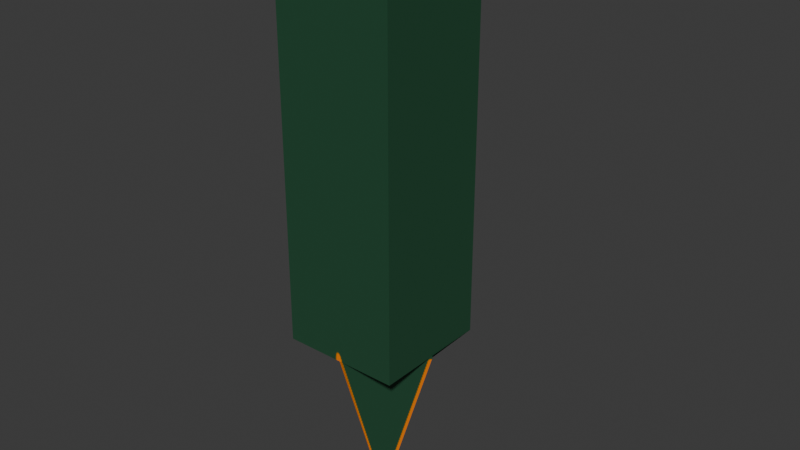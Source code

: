 # Source: kaijuTail.blend  (saved by Blender 4.5.91; exported with 4.5.12 LTS)
import bpy
from mathutils import Matrix  # noqa: F401  (used for matrix-valued properties, if any)

bpy.ops.wm.read_factory_settings(use_empty=True)
scene = bpy.context.scene
scene.name = 'Scene'

# ---- collections
col_collection = bpy.data.collections.new('Collection'); scene.collection.children.link(col_collection)

# ---- images (referenced by path relative to the original .blend; pixels are not part of the script)
import os
ASSET_DIR = os.environ.get("B2B_ASSET_DIR", "")  # directory of the original .blend (textures are referenced by path, not embedded)
HERE = os.path.dirname(os.path.abspath(__file__))  # packed textures are extracted next to this script under _unpacked/

def load_image(name, relpath, width, height, colorspace="sRGB"):
    """Load a texture the original file referenced (path relative to the .blend, or extracted next to this script)."""
    p = next((c for c in (os.path.join(HERE, relpath), os.path.join(ASSET_DIR, relpath)) if relpath and os.path.exists(c)), "")
    if p:
        img = bpy.data.images.load(p, check_existing=True)
        img.name = name
    else:  # same state as the original file: an image datablock whose file is absent (Cycles renders it pink)
        img = bpy.data.images.new(name, width, height)
        img.source = "FILE"
        img.filepath = "//" + (relpath or name)
    img.colorspace_settings.name = colorspace
    return img
img_kaijutail = load_image('kaijuTail', '_unpacked/kaijuTail.d98db769.png', 1024, 1024, 'sRGB')

# ---- materials (node trees are filled in below, after node groups)
mat_kaijutail = bpy.data.materials.new('kaijuTail')
mat_kaijutail.alpha_threshold = 0.0
mat_kaijutail.roughness = 0.5
mat_kaijutail.line_color = (0.0, 0.0, 0.0, 1.0)

# ---- material node trees
mat_kaijutail.use_nodes = True; mat_kaijutail.node_tree.nodes.clear()
_N = mat_kaijutail.node_tree.nodes; _L = mat_kaijutail.node_tree.links
n0 = _N.new('ShaderNodeOutputMaterial'); n0.name = 'Material Output'; n0.location = (200, 100)
n1 = _N.new('ShaderNodeBsdfPrincipled'); n1.name = 'Principled BSDF'; n1.location = (-200, 100)
n1.inputs[3].default_value = 1.45
n2 = _N.new('ShaderNodeTexImage'); n2.name = 'Image Texture'; n2.location = (-490, 75)
n2.image = img_kaijutail
_L.new(n1.outputs[0], n0.inputs[0])
_L.new(n2.outputs[0], n1.inputs[0])
n0.is_active_output = True

# ---- world
world_world = bpy.data.worlds.new('World'); scene.world = world_world
world_world.use_nodes = True; world_world.node_tree.nodes.clear()
_N = world_world.node_tree.nodes; _L = world_world.node_tree.links
n0 = _N.new('ShaderNodeOutputWorld'); n0.name = 'World Output'; n0.location = (200, 100)
n1 = _N.new('ShaderNodeBackground'); n1.name = 'Background'; n1.location = (-200, 100)
n1.inputs[0].default_value = (0.05088, 0.05088, 0.05088, 1.0)
_L.new(n1.outputs[0], n0.inputs[0])
n0.is_active_output = True
world_world.color = (0.05088, 0.05088, 0.05088)
world_world.sun_shadow_jitter_overblur = 0.0

# ---- meshes
me_cube = bpy.data.meshes.new('Cube')
me_cube.from_pydata([(1.0, 1.0, 3.39), (1.0, 1.0, -3.39), (1.0, -1.0, 3.39), (1.0, -1.0, -3.39), (-1.0, 1.0, 3.39), (-1.0, 1.0, -3.39), (-1.0, -1.0, 3.39), (-1.0, -1.0, -3.39), (1.0, 1.0, 2.712), (1.0, 1.0, 2.034), (1.0, 1.0, 1.356), (1.0, 1.0, 0.678), (1.0, 1.0, -1.192e-07), (1.0, 1.0, -0.678), (1.0, 1.0, -1.356), (1.0, 1.0, -2.034), (1.0, 1.0, -2.712), (-1.0, -1.0, -2.712), (-1.0, -1.0, -2.034), (-1.0, -1.0, -1.356), (-1.0, -1.0, -0.678), (-1.0, -1.0, 1.192e-07), (-1.0, -1.0, 0.678), (-1.0, -1.0, 1.356), (-1.0, -1.0, 2.034), (-1.0, -1.0, 2.712), (1.0, -1.0, 2.712), (1.0, -1.0, 2.034), (1.0, -1.0, 1.356), (1.0, -1.0, 0.678), (1.0, -1.0, -1.192e-07), (1.0, -1.0, -0.678), (1.0, -1.0, -1.356), (1.0, -1.0, -2.034), (1.0, -1.0, -2.712), (-1.0, 1.0, 2.712), (-1.0, 1.0, 2.034), (-1.0, 1.0, 1.356), (-1.0, 1.0, 0.678), (-1.0, 1.0, -1.192e-07), (-1.0, 1.0, -0.678), (-1.0, 1.0, -1.356), (-1.0, 1.0, -2.034), (-1.0, 1.0, -2.712), (0.003777, 1.0, -3.39), (0.0, 1.0, -3.39), (-0.02372, 1.0, -3.39), (0.5, -1.0, 3.39), (0.0, -1.0, 3.39), (-0.5, -1.0, 3.39), (-0.02268, -1.0, -3.39), (0.0, -1.0, -3.39), (0.04638, -1.0, -3.39), (-0.5, 1.0, 3.39), (0.0, 1.0, 3.39), (0.5, 1.0, 3.39), (-0.5, 1.0, -2.712), (0.0, 1.859, -2.712), (0.5, 1.0, -2.712), (-0.5, 1.0, -2.034), (0.0, 1.0, -2.034), (0.5, 1.0, -2.034), (-0.5, 1.0, -1.356), (0.0, 1.859, -1.356), (0.5, 1.0, -1.356), (-0.5, 1.0, -0.678), (0.0, 1.0, -0.678), (0.5, 1.0, -0.678), (-0.5, 1.0, -1.192e-07), (0.0, 1.859, -1.192e-07), (0.5, 1.0, -1.192e-07), (-0.5, 1.0, 0.678), (0.0, 1.0, 0.678), (0.5, 1.0, 0.678), (-0.5, 1.0, 1.356), (0.0, 1.859, 1.356), (0.5, 1.0, 1.356), (-0.5, 1.0, 2.034), (0.0, 1.0, 2.034), (0.5, 1.0, 2.034), (-0.5, 1.0, 2.712), (0.0, 1.859, 2.712), (0.5, 1.0, 2.712), (0.5, -1.0, -2.712), (0.0, -1.0, -2.712), (-0.5, -1.0, -2.712), (0.5, -1.0, -2.034), (0.0, -1.0, -2.034), (-0.5, -1.0, -2.034), (0.5, -1.0, -1.356), (0.0, -1.0, -1.356), (-0.5, -1.0, -1.356), (0.5, -1.0, -0.678), (0.0, -1.0, -0.678), (-0.5, -1.0, -0.678), (0.5, -1.0, -5.96e-08), (0.0, -1.0, 0.0), (-0.5, -1.0, 5.96e-08), (0.5, -1.0, 0.678), (0.0, -1.0, 0.678), (-0.5, -1.0, 0.678), (0.5, -1.0, 1.356), (0.0, -1.0, 1.356), (-0.5, -1.0, 1.356), (0.5, -1.0, 2.034), (0.0, -1.0, 2.034), (-0.5, -1.0, 2.034), (0.5, -1.0, 2.712), (0.0, -1.0, 2.712), (-0.5, -1.0, 2.712), (-1.0, 0.0, -3.39), (1.0, 0.0, 3.39), (-1.0, 0.0, 3.39), (1.0, 0.0, -3.39), (1.0, 0.0, -2.712), (1.0, 0.0, -2.034), (1.0, 0.0, -1.356), (1.0, 0.0, -0.678), (1.0, 0.0, -1.192e-07), (1.0, 0.0, 0.678), (1.0, 0.0, 1.356), (1.0, 0.0, 2.034), (1.0, 0.0, 2.712), (-1.0, 0.0, -2.712), (-1.0, 0.0, -2.034), (-1.0, 0.0, -1.356), (-1.0, 0.0, -0.678), (-1.0, 0.0, 0.0), (-1.0, 0.0, 0.678), (-1.0, 0.0, 1.356), (-1.0, 0.0, 2.034), (-1.0, 0.0, 2.712), (-0.9654, 0.0, -3.39), (0.0, 0.0, -6.592), (1.025, 0.0, -3.39), (0.5, 0.0, 3.39), (0.0, 0.0, 3.39), (-0.5, 0.0, 3.39)], [], [(137, 112, 6, 49), (109, 49, 6, 25), (131, 112, 4, 35), (134, 113, 3, 52), (122, 111, 2, 26), (82, 55, 0, 8), (44, 58, 16, 1), (58, 61, 15, 16), (61, 64, 14, 15), (64, 67, 13, 14), (67, 70, 12, 13), (70, 73, 11, 12), (73, 76, 10, 11), (76, 79, 9, 10), (79, 82, 8, 9), (113, 114, 34, 3), (114, 115, 33, 34), (115, 116, 32, 33), (116, 117, 31, 32), (117, 118, 30, 31), (118, 119, 29, 30), (119, 120, 28, 29), (120, 121, 27, 28), (121, 122, 26, 27), (110, 123, 43, 5), (123, 124, 42, 43), (124, 125, 41, 42), (125, 126, 40, 41), (126, 127, 39, 40), (127, 128, 38, 39), (128, 129, 37, 38), (129, 130, 36, 37), (130, 131, 35, 36), (50, 85, 17, 7), (85, 88, 18, 17), (88, 91, 19, 18), (91, 94, 20, 19), (94, 97, 21, 20), (97, 100, 22, 21), (100, 103, 23, 22), (103, 106, 24, 23), (106, 109, 25, 24), (27, 26, 107, 104), (104, 107, 108, 105), (105, 108, 109, 106), (28, 27, 104, 101), (101, 104, 105, 102), (102, 105, 106, 103), (29, 28, 101, 98), (98, 101, 102, 99), (99, 102, 103, 100), (30, 29, 98, 95), (95, 98, 99, 96), (96, 99, 100, 97), (31, 30, 95, 92), (92, 95, 96, 93), (93, 96, 97, 94), (32, 31, 92, 89), (89, 92, 93, 90), (90, 93, 94, 91), (33, 32, 89, 86), (86, 89, 90, 87), (87, 90, 91, 88), (34, 33, 86, 83), (83, 86, 87, 84), (84, 87, 88, 85), (3, 34, 83, 52), (52, 83, 84, 51), (51, 84, 85, 50), (36, 35, 80, 77), (77, 80, 81, 78), (78, 81, 82, 79), (37, 36, 77, 74), (74, 77, 78, 75), (75, 78, 79, 76), (38, 37, 74, 71), (71, 74, 75, 72), (72, 75, 76, 73), (39, 38, 71, 68), (68, 71, 72, 69), (69, 72, 73, 70), (40, 39, 68, 65), (65, 68, 69, 66), (66, 69, 70, 67), (41, 40, 65, 62), (62, 65, 66, 63), (63, 66, 67, 64), (42, 41, 62, 59), (59, 62, 63, 60), (60, 63, 64, 61), (43, 42, 59, 56), (56, 59, 60, 57), (57, 60, 61, 58), (5, 43, 56, 46), (46, 56, 57, 45), (45, 57, 58, 44), (35, 4, 53, 80), (80, 53, 54, 81), (81, 54, 55, 82), (110, 132, 50, 7), (132, 133, 51, 50), (133, 134, 52, 51), (26, 2, 47, 107), (107, 47, 48, 108), (108, 48, 49, 109), (111, 135, 47, 2), (135, 136, 48, 47), (136, 137, 49, 48), (54, 53, 137, 136), (55, 54, 136, 135), (0, 55, 135, 111), (45, 44, 134, 133), (46, 45, 133, 132), (5, 46, 132, 110), (24, 25, 131, 130), (23, 24, 130, 129), (22, 23, 129, 128), (21, 22, 128, 127), (20, 21, 127, 126), (19, 20, 126, 125), (18, 19, 125, 124), (17, 18, 124, 123), (7, 17, 123, 110), (9, 8, 122, 121), (10, 9, 121, 120), (11, 10, 120, 119), (12, 11, 119, 118), (13, 12, 118, 117), (14, 13, 117, 116), (15, 14, 116, 115), (16, 15, 115, 114), (1, 16, 114, 113), (8, 0, 111, 122), (44, 1, 113, 134), (25, 6, 112, 131), (53, 4, 112, 137)])
_uv = me_cube.uv_layers.new(name='UVMap')
_uv.uv.foreach_set('vector', [0.3981, 0.09022, 0.3695, 0.09758, 0.3246, 0.06868, 0.3533, 0.06133, 0.2199, 0.105, 0.2199, 0.05669, 0.2461, 0.0625, 0.2461, 0.1108, 0.9081, 0.09867, 0.9081, 0.05026, 0.9607, 0.06127, 0.9607, 0.1097, 0.7347, 0.5048, 0.7333, 0.505, 0.777, 0.5393, 0.7235, 0.5462, 0.09034, 0.09944, 0.09034, 0.05116, 0.1414, 0.03926, 0.1414, 0.08754, 0.4957, 0.1488, 0.5003, 0.1044, 0.529, 0.09704, 0.5243, 0.1415, 0.425, 0.5561, 0.4582, 0.5044, 0.4868, 0.497, 0.4821, 0.5415, 0.4582, 0.5044, 0.4629, 0.4599, 0.4915, 0.4526, 0.4868, 0.497, 0.4629, 0.4599, 0.4675, 0.4155, 0.4962, 0.4081, 0.4915, 0.4526, 0.4675, 0.4155, 0.4722, 0.371, 0.5009, 0.3637, 0.4962, 0.4081, 0.4722, 0.371, 0.4769, 0.3266, 0.5056, 0.3192, 0.5009, 0.3637, 0.4769, 0.3266, 0.4816, 0.2822, 0.5103, 0.2748, 0.5056, 0.3192, 0.4816, 0.2822, 0.4863, 0.2377, 0.515, 0.2304, 0.5103, 0.2748, 0.4863, 0.2377, 0.491, 0.1933, 0.5196, 0.1859, 0.515, 0.2304, 0.491, 0.1933, 0.4957, 0.1488, 0.5243, 0.1415, 0.5196, 0.1859, 0.09034, 0.534, 0.09034, 0.4857, 0.1414, 0.4738, 0.1414, 0.5221, 0.09034, 0.4857, 0.09034, 0.4374, 0.1414, 0.4255, 0.1414, 0.4738, 0.09034, 0.4374, 0.09034, 0.3891, 0.1414, 0.3772, 0.1414, 0.4255, 0.09034, 0.3891, 0.09034, 0.3408, 0.1414, 0.3289, 0.1414, 0.3772, 0.09034, 0.3408, 0.09034, 0.2926, 0.1414, 0.2807, 0.1414, 0.3289, 0.09034, 0.2926, 0.09034, 0.2443, 0.1414, 0.2324, 0.1414, 0.2807, 0.09034, 0.2443, 0.09034, 0.196, 0.1414, 0.1841, 0.1414, 0.2324, 0.09034, 0.196, 0.09034, 0.1477, 0.1414, 0.1358, 0.1414, 0.1841, 0.09034, 0.1477, 0.09034, 0.09944, 0.1414, 0.08754, 0.1414, 0.1358, 0.9081, 0.5343, 0.9081, 0.4859, 0.9607, 0.4969, 0.9607, 0.5453, 0.9081, 0.4859, 0.9081, 0.4375, 0.9607, 0.4485, 0.9607, 0.4969, 0.9081, 0.4375, 0.9081, 0.3891, 0.9607, 0.4001, 0.9607, 0.4485, 0.9081, 0.3891, 0.9081, 0.3407, 0.9607, 0.3517, 0.9607, 0.4001, 0.9081, 0.3407, 0.9081, 0.2923, 0.9607, 0.3033, 0.9607, 0.3517, 0.9081, 0.2923, 0.9081, 0.2439, 0.9607, 0.2549, 0.9607, 0.3033, 0.9081, 0.2439, 0.9081, 0.1955, 0.9607, 0.2065, 0.9607, 0.2549, 0.9081, 0.1955, 0.9081, 0.1471, 0.9607, 0.1581, 0.9607, 0.2065, 0.9081, 0.1471, 0.9081, 0.09867, 0.9607, 0.1097, 0.9607, 0.1581, 0.1949, 0.5339, 0.2199, 0.4912, 0.2461, 0.497, 0.2461, 0.5453, 0.2199, 0.4912, 0.2199, 0.4429, 0.2461, 0.4487, 0.2461, 0.497, 0.2199, 0.4429, 0.2199, 0.3947, 0.2461, 0.4005, 0.2461, 0.4487, 0.2199, 0.3947, 0.2199, 0.3464, 0.2461, 0.3522, 0.2461, 0.4005, 0.2199, 0.3464, 0.2199, 0.2981, 0.2461, 0.3039, 0.2461, 0.3522, 0.2199, 0.2981, 0.2199, 0.2498, 0.2461, 0.2556, 0.2461, 0.3039, 0.2199, 0.2498, 0.2199, 0.2015, 0.2461, 0.2073, 0.2461, 0.2556, 0.2199, 0.2015, 0.2199, 0.1532, 0.2461, 0.1591, 0.2461, 0.2073, 0.2199, 0.1532, 0.2199, 0.105, 0.2461, 0.1108, 0.2461, 0.1591, 0.1414, 0.1358, 0.1414, 0.08754, 0.1676, 0.09335, 0.1676, 0.1416, 0.1676, 0.1416, 0.1676, 0.09335, 0.1938, 0.09916, 0.1938, 0.1474, 0.1938, 0.1474, 0.1938, 0.09916, 0.2199, 0.105, 0.2199, 0.1532, 0.1414, 0.1841, 0.1414, 0.1358, 0.1676, 0.1416, 0.1676, 0.1899, 0.1676, 0.1899, 0.1676, 0.1416, 0.1938, 0.1474, 0.1938, 0.1957, 0.1938, 0.1957, 0.1938, 0.1474, 0.2199, 0.1532, 0.2199, 0.2015, 0.1414, 0.2324, 0.1414, 0.1841, 0.1676, 0.1899, 0.1676, 0.2382, 0.1676, 0.2382, 0.1676, 0.1899, 0.1938, 0.1957, 0.1938, 0.244, 0.1938, 0.244, 0.1938, 0.1957, 0.2199, 0.2015, 0.2199, 0.2498, 0.1414, 0.2807, 0.1414, 0.2324, 0.1676, 0.2382, 0.1676, 0.2865, 0.1676, 0.2865, 0.1676, 0.2382, 0.1938, 0.244, 0.1938, 0.2923, 0.1938, 0.2923, 0.1938, 0.244, 0.2199, 0.2498, 0.2199, 0.2981, 0.1414, 0.3289, 0.1414, 0.2807, 0.1676, 0.2865, 0.1676, 0.3348, 0.1676, 0.3348, 0.1676, 0.2865, 0.1938, 0.2923, 0.1938, 0.3406, 0.1938, 0.3406, 0.1938, 0.2923, 0.2199, 0.2981, 0.2199, 0.3464, 0.1414, 0.3772, 0.1414, 0.3289, 0.1676, 0.3348, 0.1676, 0.383, 0.1676, 0.383, 0.1676, 0.3348, 0.1938, 0.3406, 0.1938, 0.3888, 0.1938, 0.3888, 0.1938, 0.3406, 0.2199, 0.3464, 0.2199, 0.3947, 0.1414, 0.4255, 0.1414, 0.3772, 0.1676, 0.383, 0.1676, 0.4313, 0.1676, 0.4313, 0.1676, 0.383, 0.1938, 0.3888, 0.1938, 0.4371, 0.1938, 0.4371, 0.1938, 0.3888, 0.2199, 0.3947, 0.2199, 0.4429, 0.1414, 0.4738, 0.1414, 0.4255, 0.1676, 0.4313, 0.1676, 0.4796, 0.1676, 0.4796, 0.1676, 0.4313, 0.1938, 0.4371, 0.1938, 0.4854, 0.1938, 0.4854, 0.1938, 0.4371, 0.2199, 0.4429, 0.2199, 0.4912, 0.1414, 0.5221, 0.1414, 0.4738, 0.1676, 0.4796, 0.1913, 0.5331, 0.1913, 0.5331, 0.1676, 0.4796, 0.1938, 0.4854, 0.1938, 0.5337, 0.1938, 0.5337, 0.1938, 0.4854, 0.2199, 0.4912, 0.1949, 0.5339, 0.405, 0.2154, 0.4097, 0.1709, 0.4383, 0.1636, 0.4336, 0.208, 0.4336, 0.208, 0.4383, 0.1636, 0.5056, 0.181, 0.4623, 0.2006, 0.7259, 0.1299, 0.6999, 0.0569, 0.7655, 0.08276, 0.7539, 0.1263, 0.4003, 0.2598, 0.405, 0.2154, 0.4336, 0.208, 0.429, 0.2524, 0.429, 0.2524, 0.4336, 0.208, 0.4623, 0.2006, 0.4962, 0.2699, 0.6768, 0.1439, 0.7259, 0.1299, 0.7539, 0.1263, 0.7424, 0.1698, 0.3956, 0.3042, 0.4003, 0.2598, 0.429, 0.2524, 0.4243, 0.2969, 0.4243, 0.2969, 0.429, 0.2524, 0.4962, 0.2699, 0.4529, 0.2895, 0.7028, 0.2169, 0.6768, 0.1439, 0.7424, 0.1698, 0.7308, 0.2133, 0.3909, 0.3487, 0.3956, 0.3042, 0.4243, 0.2969, 0.4196, 0.3413, 0.4196, 0.3413, 0.4243, 0.2969, 0.4529, 0.2895, 0.4868, 0.3588, 0.6537, 0.2309, 0.7028, 0.2169, 0.7308, 0.2133, 0.7193, 0.2568, 0.3862, 0.3931, 0.3909, 0.3487, 0.4196, 0.3413, 0.4149, 0.3858, 0.4149, 0.3858, 0.4196, 0.3413, 0.4868, 0.3588, 0.4436, 0.3784, 0.6797, 0.3039, 0.6537, 0.2309, 0.7193, 0.2568, 0.7077, 0.3003, 0.3815, 0.4376, 0.3862, 0.3931, 0.4149, 0.3858, 0.4102, 0.4302, 0.4102, 0.4302, 0.4149, 0.3858, 0.4436, 0.3784, 0.4774, 0.4477, 0.6306, 0.3179, 0.6797, 0.3039, 0.7077, 0.3003, 0.6962, 0.3438, 0.3769, 0.482, 0.3815, 0.4376, 0.4102, 0.4302, 0.4055, 0.4746, 0.4055, 0.4746, 0.4102, 0.4302, 0.4774, 0.4477, 0.4342, 0.4673, 0.6566, 0.3909, 0.6306, 0.3179, 0.6962, 0.3438, 0.6847, 0.3873, 0.3722, 0.5264, 0.3769, 0.482, 0.4055, 0.4746, 0.4008, 0.5191, 0.4008, 0.5191, 0.4055, 0.4746, 0.4342, 0.4673, 0.4681, 0.5366, 0.6075, 0.4049, 0.6566, 0.3909, 0.6847, 0.3873, 0.6731, 0.4308, 0.3675, 0.5709, 0.3722, 0.5264, 0.4008, 0.5191, 0.4235, 0.5565, 0.4235, 0.5565, 0.4008, 0.5191, 0.4681, 0.5366, 0.4248, 0.5562, 0.6335, 0.4779, 0.6075, 0.4049, 0.6731, 0.4308, 0.6337, 0.4779, 0.4097, 0.1709, 0.4144, 0.1265, 0.443, 0.1191, 0.4383, 0.1636, 0.4383, 0.1636, 0.443, 0.1191, 0.4717, 0.1118, 0.5056, 0.181, 0.6999, 0.0569, 0.7489, 0.04288, 0.777, 0.03926, 0.7655, 0.08276, 0.6075, 0.8518, 0.6089, 0.8532, 0.647, 0.9461, 0.6075, 0.9073, 0.9551, 0.6238, 0.9551, 0.8684, 0.8555, 0.6442, 0.8566, 0.6437, 0.1427, 0.7736, 0.08905, 0.5337, 0.1913, 0.5331, 0.1938, 0.5337, 0.1414, 0.08754, 0.1414, 0.03926, 0.1676, 0.04507, 0.1676, 0.09335, 0.1676, 0.09335, 0.1676, 0.04507, 0.1938, 0.05088, 0.1938, 0.09916, 0.1938, 0.09916, 0.1938, 0.05088, 0.2199, 0.05669, 0.2199, 0.105, 0.4841, 0.06815, 0.4555, 0.07551, 0.4106, 0.04661, 0.4393, 0.03926, 0.4555, 0.07551, 0.4268, 0.08286, 0.3819, 0.05397, 0.4106, 0.04661, 0.4268, 0.08286, 0.3981, 0.09022, 0.3533, 0.06133, 0.3819, 0.05397, 0.4717, 0.1118, 0.443, 0.1191, 0.3981, 0.09022, 0.4268, 0.08286, 0.5003, 0.1044, 0.4717, 0.1118, 0.4268, 0.08286, 0.4555, 0.07551, 0.529, 0.09704, 0.5003, 0.1044, 0.4555, 0.07551, 0.4841, 0.06815, 0.6335, 0.4779, 0.6337, 0.4779, 0.7347, 0.5048, 0.6227, 0.7177, 0.4235, 0.5565, 0.4248, 0.5562, 0.3578, 0.7372, 0.3246, 0.5415, 0.6076, 0.7962, 0.647, 0.835, 0.6089, 0.8532, 0.6075, 0.8518, 0.8555, 0.1361, 0.8555, 0.08766, 0.9081, 0.09867, 0.9081, 0.1471, 0.8555, 0.1845, 0.8555, 0.1361, 0.9081, 0.1471, 0.9081, 0.1955, 0.8555, 0.2329, 0.8555, 0.1845, 0.9081, 0.1955, 0.9081, 0.2439, 0.8555, 0.2813, 0.8555, 0.2329, 0.9081, 0.2439, 0.9081, 0.2923, 0.8555, 0.3297, 0.8555, 0.2813, 0.9081, 0.2923, 0.9081, 0.3407, 0.8555, 0.3781, 0.8555, 0.3297, 0.9081, 0.3407, 0.9081, 0.3891, 0.8555, 0.4265, 0.8555, 0.3781, 0.9081, 0.3891, 0.9081, 0.4375, 0.8555, 0.4749, 0.8555, 0.4265, 0.9081, 0.4375, 0.9081, 0.4859, 0.8555, 0.5233, 0.8555, 0.4749, 0.9081, 0.4859, 0.9081, 0.5343, 0.03926, 0.1596, 0.03926, 0.1114, 0.09034, 0.09944, 0.09034, 0.1477, 0.03926, 0.2079, 0.03926, 0.1596, 0.09034, 0.1477, 0.09034, 0.196, 0.03926, 0.2562, 0.03926, 0.2079, 0.09034, 0.196, 0.09034, 0.2443, 0.03926, 0.3045, 0.03926, 0.2562, 0.09034, 0.2443, 0.09034, 0.2926, 0.03926, 0.3528, 0.03926, 0.3045, 0.09034, 0.2926, 0.09034, 0.3408, 0.03926, 0.401, 0.03926, 0.3528, 0.09034, 0.3408, 0.09034, 0.3891, 0.03926, 0.4493, 0.03926, 0.401, 0.09034, 0.3891, 0.09034, 0.4374, 0.03926, 0.4976, 0.03926, 0.4493, 0.09034, 0.4374, 0.09034, 0.4857, 0.03926, 0.5459, 0.03926, 0.4976, 0.09034, 0.4857, 0.09034, 0.534, 0.03926, 0.1114, 0.03926, 0.06307, 0.09034, 0.05116, 0.09034, 0.09944, 0.6337, 0.4779, 0.6896, 0.4707, 0.7333, 0.505, 0.7347, 0.5048, 0.8555, 0.08766, 0.8555, 0.03926, 0.9081, 0.05026, 0.9081, 0.09867, 0.443, 0.1191, 0.4144, 0.1265, 0.3695, 0.09758, 0.3981, 0.09022])
me_cube.materials.append(mat_kaijutail)
me_cube.use_mirror_vertex_groups = False
me_cube.update()

# ---- objects
ob_tail = bpy.data.objects.new('tail', me_cube)

# ---- transforms, parenting, visibility, modifiers, constraints
ob_tail.location = (0.0, 0.0, 0.0)
ob_tail.lock_rotations_4d = False
ob_tail.empty_display_type = 'ARROWS'
ob_tail.lineart.crease_threshold = 0.0

# ---- collection membership
col_collection.objects.link(ob_tail)

# ---- scene / render settings (as saved in the file)
scene.frame_start = 1; scene.frame_end = 250; scene.frame_set(1)
scene.render.engine = 'BLENDER_EEVEE_NEXT'
bpy.context.view_layer.update()

# ---- added for rendering (the .blend has no active camera and no usable light): camera, sun
cam_auto = bpy.data.cameras.new('AutoCamera')
cam_auto.lens = 50.0
cam_auto.sensor_width = 36.0
cam_auto.clip_end = 1000.0
ob_auto_camera = bpy.data.objects.new('AutoCamera', cam_auto)
scene.collection.objects.link(ob_auto_camera)
ob_auto_camera.location = (9.79972, -11.3153, 6.22907)
ob_auto_camera.rotation_euler = (1.09748, -7.21219e-08, 0.694738)
scene.camera = ob_auto_camera
light_auto_sun = bpy.data.lights.new('AutoSun', 'SUN')
light_auto_sun.energy = 3.0
light_auto_sun.angle = 0.0523599
ob_auto_sun = bpy.data.objects.new('AutoSun', light_auto_sun)
scene.collection.objects.link(ob_auto_sun)
ob_auto_sun.rotation_euler = (0.872665, 0.174533, 0.523599)
bpy.context.view_layer.update()
